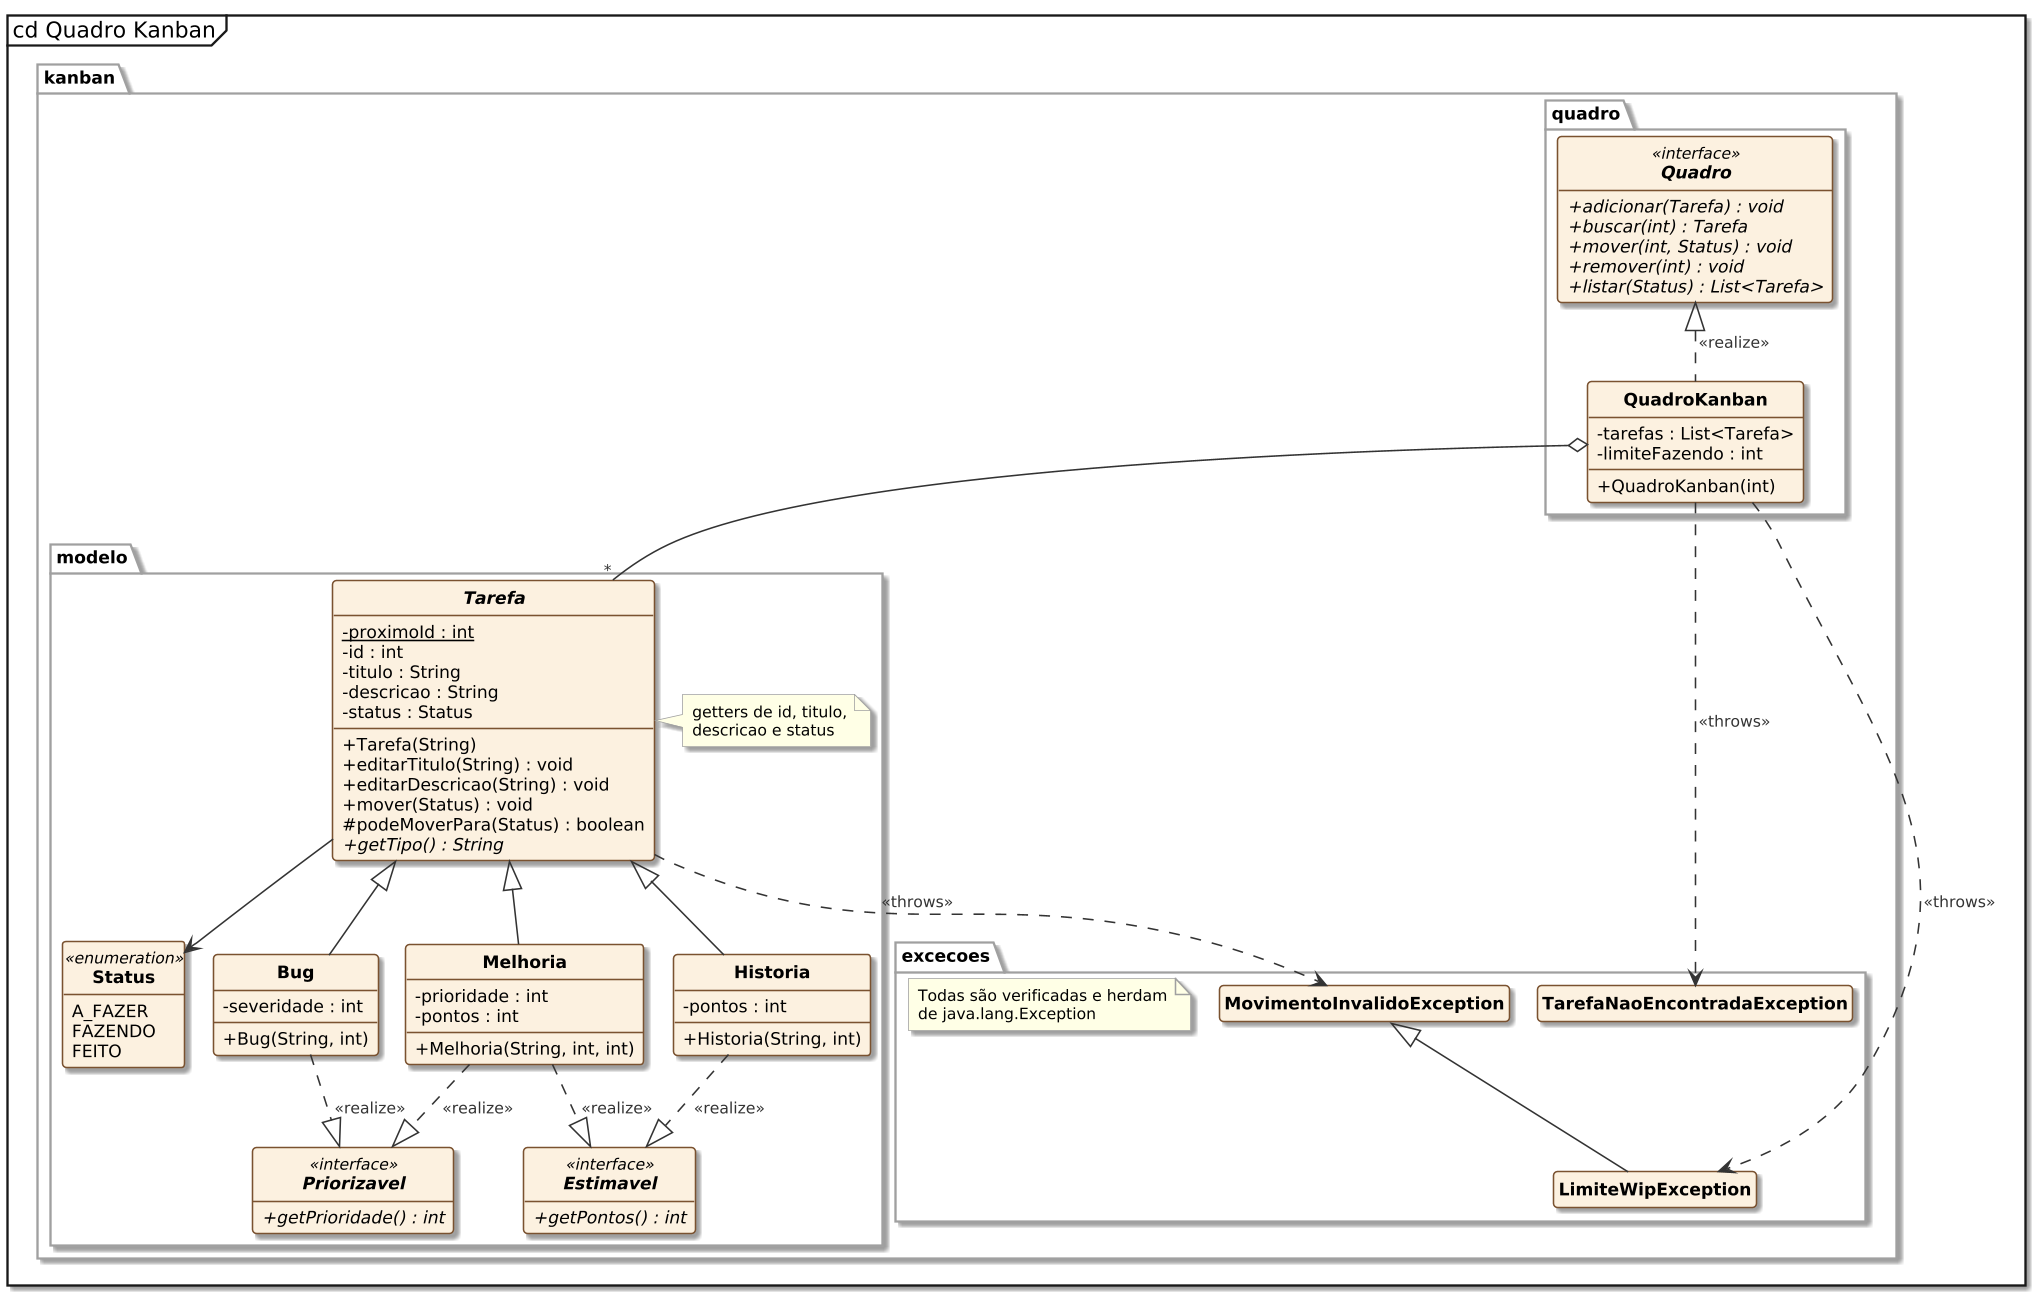

The diagram above was rendered by PlantUML. Its source (embedded in the PNG):
@startuml
!pragma layout smetana
skinparam style strictuml
skinparam dpi 150
skinparam shadowing true
skinparam defaultFontName Arial
skinparam defaultFontSize 11
skinparam backgroundColor white
skinparam classAttributeIconSize 0
skinparam ArrowColor #333333
skinparam ArrowFontSize 10
skinparam ArrowFontColor #333333
skinparam class {
  BackgroundColor #FCF1E0
  BorderColor #7A5230
  BorderThickness 1
  FontStyle bold
  StereotypeFontSize 10
  AttributeFontSize 11
}
skinparam package {
  BackgroundColor #FFFFFF
  BorderColor #A0A0A0
  FontStyle bold
  FontSize 11
}
skinparam note {
  BackgroundColor #FFFFE6
  BorderColor #A0A0A0
  FontSize 10
}
hide circle
hide empty members
mainframe cd Quadro Kanban

package kanban.quadro {
  interface Quadro <<interface>> {
    + {abstract} adicionar(Tarefa) : void
    + {abstract} buscar(int) : Tarefa
    + {abstract} mover(int, Status) : void
    + {abstract} remover(int) : void
    + {abstract} listar(Status) : List<Tarefa>
  }
  class QuadroKanban {
    - tarefas : List<Tarefa>
    - limiteFazendo : int
    + QuadroKanban(int)
  }
}

package kanban.modelo {
  abstract class Tarefa {
    - {static} proximoId : int
    - id : int
    - titulo : String
    - descricao : String
    - status : Status
    + Tarefa(String)
    + editarTitulo(String) : void
    + editarDescricao(String) : void
    + mover(Status) : void
    # podeMoverPara(Status) : boolean
    + {abstract} getTipo() : String
  }
  note right of Tarefa
    getters de id, titulo,
    descricao e status
  end note
  enum Status <<enumeration>> {
    A_FAZER
    FAZENDO
    FEITO
  }
  class Bug {
    - severidade : int
    + Bug(String, int)
  }
  class Melhoria {
    - prioridade : int
    - pontos : int
    + Melhoria(String, int, int)
  }
  class Historia {
    - pontos : int
    + Historia(String, int)
  }
  interface Priorizavel <<interface>> {
    + {abstract} getPrioridade() : int
  }
  interface Estimavel <<interface>> {
    + {abstract} getPontos() : int
  }
}

package kanban.excecoes {
  class TarefaNaoEncontradaException
  class MovimentoInvalidoException
  class LimiteWipException
  note "Todas são verificadas e herdam\nde java.lang.Exception" as N1
}

Quadro <|.. QuadroKanban : &#171;realize&#187;
QuadroKanban o-- "*" Tarefa
Tarefa --> Status
Tarefa <|-- Bug
Tarefa <|-- Melhoria
Tarefa <|-- Historia
Bug ..|> Priorizavel : &#171;realize&#187;
Melhoria ..|> Priorizavel : &#171;realize&#187;
Melhoria ..|> Estimavel : &#171;realize&#187;
Historia ..|> Estimavel : &#171;realize&#187;
MovimentoInvalidoException <|-- LimiteWipException
Tarefa ..> MovimentoInvalidoException : &#171;throws&#187;
QuadroKanban ..> TarefaNaoEncontradaException : &#171;throws&#187;
QuadroKanban ..> LimiteWipException : &#171;throws&#187;
@enduml